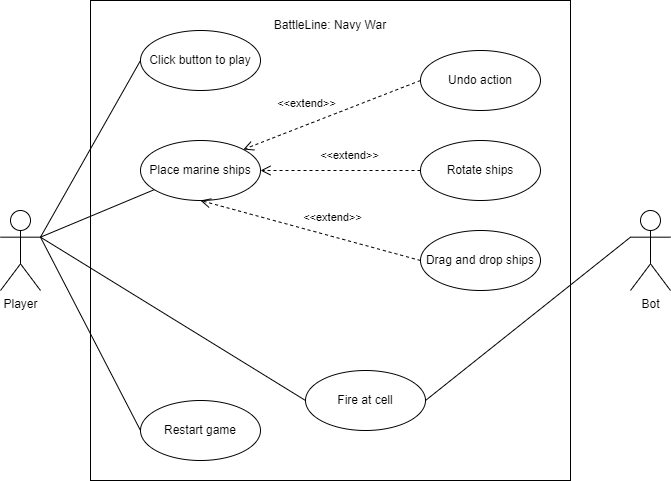

The diagram above was exported from draw.io. Its source (the exported page's mxGraphModel, read from the mxfile embedded in the PNG):
<mxGraphModel dx="1128" dy="593" grid="1" gridSize="10" guides="1" tooltips="1" connect="1" arrows="1" fold="1" page="1" pageScale="1" pageWidth="850" pageHeight="1100" math="0" shadow="0">
  <root>
    <mxCell id="0" />
    <mxCell id="1" parent="0" />
    <mxCell id="2" value="Player" style="shape=umlActor;verticalLabelPosition=bottom;verticalAlign=top;html=1;outlineConnect=0;rotation=0;movable=1;resizable=1;rotatable=1;deletable=1;editable=1;locked=0;connectable=1;" vertex="1" parent="1">
      <mxGeometry x="60" y="230" width="40" height="80" as="geometry" />
    </mxCell>
    <mxCell id="5" value="Bot" style="shape=umlActor;verticalLabelPosition=bottom;verticalAlign=top;html=1;outlineConnect=0;" vertex="1" parent="1">
      <mxGeometry x="690" y="230" width="40" height="80" as="geometry" />
    </mxCell>
    <mxCell id="9" value="" style="whiteSpace=wrap;html=1;aspect=fixed;movable=1;resizable=1;rotatable=1;deletable=1;editable=1;locked=0;connectable=1;" vertex="1" parent="1">
      <mxGeometry x="150" y="20" width="480" height="480" as="geometry" />
    </mxCell>
    <mxCell id="10" value="Click button to play" style="ellipse;whiteSpace=wrap;html=1;movable=1;resizable=1;rotatable=1;deletable=1;editable=1;locked=0;connectable=1;" vertex="1" parent="1">
      <mxGeometry x="200" y="50" width="120" height="60" as="geometry" />
    </mxCell>
    <mxCell id="12" value="Place marine ships" style="ellipse;whiteSpace=wrap;html=1;" vertex="1" parent="1">
      <mxGeometry x="200" y="160" width="120" height="60" as="geometry" />
    </mxCell>
    <mxCell id="14" value="Restart game" style="ellipse;whiteSpace=wrap;html=1;" vertex="1" parent="1">
      <mxGeometry x="200" y="420" width="120" height="60" as="geometry" />
    </mxCell>
    <mxCell id="19" value="Rotate ships" style="ellipse;whiteSpace=wrap;html=1;" vertex="1" parent="1">
      <mxGeometry x="480" y="160" width="120" height="60" as="geometry" />
    </mxCell>
    <mxCell id="20" value="Undo action" style="ellipse;whiteSpace=wrap;html=1;" vertex="1" parent="1">
      <mxGeometry x="480" y="70" width="120" height="60" as="geometry" />
    </mxCell>
    <mxCell id="23" value="Drag and drop ships" style="ellipse;whiteSpace=wrap;html=1;" vertex="1" parent="1">
      <mxGeometry x="480" y="250" width="120" height="60" as="geometry" />
    </mxCell>
    <mxCell id="27" value="" style="endArrow=none;html=1;exitX=1;exitY=0.3333333333333333;exitDx=0;exitDy=0;exitPerimeter=0;entryX=0;entryY=0.5;entryDx=0;entryDy=0;" edge="1" parent="1" source="2" target="10">
      <mxGeometry x="-0.2084" y="34" width="50" height="50" relative="1" as="geometry">
        <mxPoint x="150" y="280" as="sourcePoint" />
        <mxPoint x="200" y="230" as="targetPoint" />
        <Array as="points" />
        <mxPoint as="offset" />
      </mxGeometry>
    </mxCell>
    <mxCell id="28" value="" style="endArrow=none;html=1;exitX=1;exitY=0.3333333333333333;exitDx=0;exitDy=0;exitPerimeter=0;" edge="1" parent="1" source="2" target="12">
      <mxGeometry width="50" height="50" relative="1" as="geometry">
        <mxPoint x="120" y="260" as="sourcePoint" />
        <mxPoint x="200" y="230" as="targetPoint" />
      </mxGeometry>
    </mxCell>
    <mxCell id="29" value="" style="endArrow=none;html=1;exitX=1;exitY=0.3333333333333333;exitDx=0;exitDy=0;exitPerimeter=0;entryX=0;entryY=0.5;entryDx=0;entryDy=0;" edge="1" parent="1" source="2" target="14">
      <mxGeometry width="50" height="50" relative="1" as="geometry">
        <mxPoint x="130" y="290" as="sourcePoint" />
        <mxPoint x="200" y="230" as="targetPoint" />
      </mxGeometry>
    </mxCell>
    <mxCell id="32" value="&amp;lt;&amp;lt;extend&amp;gt;&amp;gt;" style="endArrow=open;startArrow=none;endFill=0;startFill=0;endSize=8;html=1;verticalAlign=bottom;dashed=1;labelBackgroundColor=none;exitX=0;exitY=0.5;exitDx=0;exitDy=0;entryX=1;entryY=0;entryDx=0;entryDy=0;" edge="1" parent="1" source="20" target="12">
      <mxGeometry x="0.2399" y="-12" width="160" relative="1" as="geometry">
        <mxPoint x="360" y="269.58" as="sourcePoint" />
        <mxPoint x="200" y="269.58" as="targetPoint" />
        <mxPoint as="offset" />
      </mxGeometry>
    </mxCell>
    <mxCell id="33" value="&amp;lt;&amp;lt;extend&amp;gt;&amp;gt;" style="endArrow=open;startArrow=none;endFill=0;startFill=0;endSize=8;html=1;verticalAlign=bottom;dashed=1;labelBackgroundColor=none;entryX=1;entryY=0.5;entryDx=0;entryDy=0;exitX=0;exitY=0.5;exitDx=0;exitDy=0;" edge="1" parent="1" source="19" target="12">
      <mxGeometry x="-0.12" y="-6" width="160" relative="1" as="geometry">
        <mxPoint x="390" y="250" as="sourcePoint" />
        <mxPoint x="230" y="250" as="targetPoint" />
        <mxPoint as="offset" />
      </mxGeometry>
    </mxCell>
    <mxCell id="34" value="&amp;lt;&amp;lt;extend&amp;gt;&amp;gt;" style="endArrow=open;startArrow=none;endFill=0;startFill=0;endSize=8;html=1;verticalAlign=bottom;dashed=1;labelBackgroundColor=none;entryX=0.5;entryY=1;entryDx=0;entryDy=0;exitX=0;exitY=0.5;exitDx=0;exitDy=0;" edge="1" parent="1" source="23" target="12">
      <mxGeometry x="-0.1753" y="-10" width="160" relative="1" as="geometry">
        <mxPoint x="490" y="210" as="sourcePoint" />
        <mxPoint x="330" y="210" as="targetPoint" />
        <mxPoint as="offset" />
      </mxGeometry>
    </mxCell>
    <mxCell id="36" value="Fire at cell" style="ellipse;whiteSpace=wrap;html=1;" vertex="1" parent="1">
      <mxGeometry x="365" y="390" width="120" height="60" as="geometry" />
    </mxCell>
    <mxCell id="38" value="" style="endArrow=none;html=1;entryX=0;entryY=0.5;entryDx=0;entryDy=0;exitX=1;exitY=0.3333333333333333;exitDx=0;exitDy=0;exitPerimeter=0;" edge="1" parent="1" source="2" target="36">
      <mxGeometry width="50" height="50" relative="1" as="geometry">
        <mxPoint x="100" y="260" as="sourcePoint" />
        <mxPoint x="224" y="219" as="targetPoint" />
      </mxGeometry>
    </mxCell>
    <mxCell id="39" value="" style="endArrow=none;html=1;exitX=1;exitY=0.5;exitDx=0;exitDy=0;entryX=0;entryY=0.3333333333333333;entryDx=0;entryDy=0;entryPerimeter=0;" edge="1" parent="1" source="36" target="5">
      <mxGeometry width="50" height="50" relative="1" as="geometry">
        <mxPoint x="606.04" y="407.02" as="sourcePoint" />
        <mxPoint x="234" y="229" as="targetPoint" />
      </mxGeometry>
    </mxCell>
    <mxCell id="41" value="BattleLine: Navy War" style="text;html=1;align=center;verticalAlign=middle;whiteSpace=wrap;rounded=0;" vertex="1" parent="1">
      <mxGeometry x="150" y="30" width="480" height="30" as="geometry" />
    </mxCell>
  </root>
</mxGraphModel>